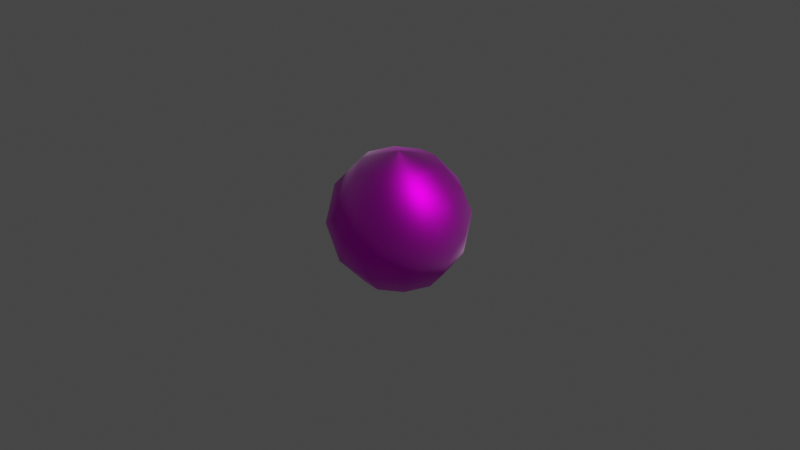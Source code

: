 # Source: LightParticleMesh.blend  (saved by Blender 3.6.13; exported with 4.5.12 LTS)
import bpy
from mathutils import Matrix  # noqa: F401  (used for matrix-valued properties, if any)

bpy.ops.wm.read_factory_settings(use_empty=True)
scene = bpy.context.scene
scene.name = 'Scene'

# ---- collections
col_collection = bpy.data.collections.new('Collection'); scene.collection.children.link(col_collection)

# ---- images (referenced by path relative to the original .blend; pixels are not part of the script)
import os
ASSET_DIR = os.environ.get("B2B_ASSET_DIR", "")  # directory of the original .blend (textures are referenced by path, not embedded)
HERE = os.path.dirname(os.path.abspath(__file__))  # packed textures are extracted next to this script under _unpacked/

def load_image(name, relpath, width, height, colorspace="sRGB"):
    """Load a texture the original file referenced (path relative to the .blend, or extracted next to this script)."""
    p = next((c for c in (os.path.join(HERE, relpath), os.path.join(ASSET_DIR, relpath)) if relpath and os.path.exists(c)), "")
    if p:
        img = bpy.data.images.load(p, check_existing=True)
        img.name = name
    else:  # same state as the original file: an image datablock whose file is absent (Cycles renders it pink)
        img = bpy.data.images.new(name, width, height)
        img.source = "FILE"
        img.filepath = "//" + (relpath or name)
    img.colorspace_settings.name = colorspace
    return img
img_icosphere_base_color = load_image('Icosphere Base Color', 'missing.png', 1024, 1024, 'sRGB')

# ---- materials (node trees are filled in below, after node groups)
mat_material_001 = bpy.data.materials.new('Material.001')
mat_material_001.use_transparent_shadow = False

# ---- material node trees
mat_material_001.use_nodes = True; mat_material_001.node_tree.nodes.clear()
_N = mat_material_001.node_tree.nodes; _L = mat_material_001.node_tree.links
n0 = _N.new('ShaderNodeBsdfPrincipled'); n0.name = 'Principled BSDF'; n0.location = (10, 300)
n0.distribution = 'GGX'
n0.subsurface_method = 'RANDOM_WALK_SKIN'
n0.inputs[1].default_value = 1.0
n0.inputs[3].default_value = 0.05
n0.inputs[12].default_value = 0.5227
n0.inputs[13].default_value = 1.0
n0.inputs[15].default_value = 0.3773
n0.inputs[16].default_value = 0.3
n0.inputs[18].default_value = 0.2136
n0.inputs[20].default_value = 0.5573
n0.inputs[24].default_value = 0.2
n0.inputs[27].default_value = (0.0, 0.0, 0.0, 1.0)
n0.inputs[28].default_value = 1.0
n1 = _N.new('ShaderNodeOutputMaterial'); n1.name = 'Material Output'; n1.location = (300, 300)
n2 = _N.new('ShaderNodeTexImage'); n2.name = 'Image Texture'; n2.location = (-280, 280)
n2.image = img_icosphere_base_color
n3 = _N.new('ShaderNodeMix'); n3.name = 'Mix'; n3.location = (-260, 180)
n3.data_type = 'RGBA'
n3.inputs[0].default_value = 1.0
n3.inputs[7].default_value = (1.0, 1.0, 1.0, 1.0)
n4 = _N.new('ShaderNodeMix'); n4.name = 'Mix.001'; n4.location = (-160, 180)
n4.data_type = 'RGBA'
n4.inputs[0].default_value = 0.8136
n4.inputs[6].default_value = (1.0, 1.0, 1.0, 1.0)
_L.new(n0.outputs[0], n1.inputs[0])
_L.new(n2.outputs[0], n0.inputs[0])
_L.new(n2.outputs[0], n3.inputs[6])
_L.new(n3.outputs[2], n4.inputs[7])
_L.new(n4.outputs[2], n0.inputs[14])
n1.is_active_output = True

# ---- world
world_world = bpy.data.worlds.new('World'); scene.world = world_world
world_world.use_nodes = True; world_world.node_tree.nodes.clear()
_N = world_world.node_tree.nodes; _L = world_world.node_tree.links
n0 = _N.new('ShaderNodeOutputWorld'); n0.name = 'World Output'; n0.location = (300, 300)
n1 = _N.new('ShaderNodeBackground'); n1.name = 'Background'; n1.location = (10, 300)
n1.inputs[0].default_value = (0.05088, 0.05088, 0.05088, 1.0)
_L.new(n1.outputs[0], n0.inputs[0])
n0.is_active_output = True
world_world.color = (0.05088, 0.05088, 0.05088)
world_world.use_sun_shadow = False
world_world.sun_shadow_jitter_overblur = 0.0

# ---- cameras
cam_camera = bpy.data.cameras.new('Camera')
cam_camera.clip_end = 100.0
cam_camera.ortho_scale = 7.314

# ---- lights
light_light = bpy.data.lights.new('Light', 'POINT')
light_light.transmission_factor = 0.0
light_light.energy = 1000.0
light_light.shadow_soft_size = 0.1
light_light.shadow_maximum_resolution = 0.006
light_light.use_absolute_resolution = True

# ---- meshes
me_icosphere = bpy.data.meshes.new('Icosphere')
me_icosphere.from_pydata([(4.917e-07, 1.49e-08, -0.742), (0.5369, -0.3901, -0.3318), (-0.2051, -0.6312, -0.3318), (-0.6637, 1.49e-08, -0.3318), (-0.2051, 0.6312, -0.3318), (0.5369, 0.3901, -0.3318), (0.2051, -0.6312, 0.3318), (-0.5369, -0.3901, 0.3318), (-0.5369, 0.3901, 0.3318), (0.2051, 0.6312, 0.3318), (0.6637, -7.451e-09, 0.3318), (-5.066e-07, 0.0, 0.742), (-0.121, -0.3724, -0.6335), (0.3168, -0.2301, -0.6335), (0.1958, -0.6025, -0.3915), (0.6335, 1.397e-09, -0.3915), (0.3168, 0.2301, -0.6335), (-0.3915, -4.657e-09, -0.6335), (-0.5125, -0.3724, -0.3915), (-0.121, 0.3724, -0.6335), (-0.5125, 0.3724, -0.3915), (0.1958, 0.6025, -0.3915), (0.7083, -0.2301, -4.61e-08), (0.7083, 0.2301, -4.168e-08), (3.492e-09, -0.7448, 2.794e-09), (0.4378, -0.6025, -1.059e-08), (-0.7083, -0.2301, 4.331e-08), (-0.4378, -0.6025, 9.313e-09), (-0.4378, 0.6025, 5.588e-09), (-0.7083, 0.2301, 4.098e-08), (0.4378, 0.6025, -1.304e-08), (4.657e-10, 0.7448, 1.979e-09), (0.5125, -0.3724, 0.3915), (-0.1958, -0.6025, 0.3915), (-0.6335, -1.397e-09, 0.3915), (-0.1958, 0.6025, 0.3915), (0.5125, 0.3724, 0.3915), (0.121, -0.3724, 0.6335), (0.3915, -4.657e-09, 0.6335), (-0.3168, -0.2301, 0.6335), (-0.3168, 0.2301, 0.6335), (0.121, 0.3724, 0.6335), (0.1409, -0.4336, -0.5968), (0.4559, 7.683e-09, -0.5968), (-0.3689, -0.268, -0.5968), (-0.3689, 0.268, -0.5968), (0.1409, 0.4336, -0.5968), (0.7377, 1.118e-08, -0.1409), (0.228, -0.7016, -0.1409), (-0.5968, -0.4336, -0.1409), (-0.5968, 0.4336, -0.1409), (0.228, 0.7016, -0.1409), (0.5968, -0.4336, 0.1409), (-0.228, -0.7016, 0.1409), (-0.7377, 7.683e-09, 0.1409), (-0.228, 0.7016, 0.1409), (0.5968, 0.4336, 0.1409), (0.3689, -0.268, 0.5968), (-0.1409, -0.4336, 0.5968), (-0.4559, -1.118e-08, 0.5968), (-0.1409, 0.4336, 0.5968), (0.3689, 0.268, 0.5968)], [], [(0, 13, 42, 12), (1, 14, 42, 13), (2, 12, 42, 14), (1, 13, 43, 15), (0, 16, 43, 13), (5, 15, 43, 16), (0, 12, 44, 17), (2, 18, 44, 12), (3, 17, 44, 18), (0, 17, 45, 19), (3, 20, 45, 17), (4, 19, 45, 20), (0, 19, 46, 16), (4, 21, 46, 19), (5, 16, 46, 21), (1, 15, 47, 22), (5, 23, 47, 15), (10, 22, 47, 23), (2, 14, 48, 24), (1, 25, 48, 14), (6, 24, 48, 25), (3, 18, 49, 26), (2, 27, 49, 18), (7, 26, 49, 27), (4, 20, 50, 28), (3, 29, 50, 20), (8, 28, 50, 29), (5, 21, 51, 30), (4, 31, 51, 21), (9, 30, 51, 31), (1, 22, 52, 25), (10, 32, 52, 22), (6, 25, 52, 32), (2, 24, 53, 27), (6, 33, 53, 24), (7, 27, 53, 33), (3, 26, 54, 29), (7, 34, 54, 26), (8, 29, 54, 34), (4, 28, 55, 31), (8, 35, 55, 28), (9, 31, 55, 35), (5, 30, 56, 23), (9, 36, 56, 30), (10, 23, 56, 36), (6, 32, 57, 37), (10, 38, 57, 32), (11, 37, 57, 38), (7, 33, 58, 39), (6, 37, 58, 33), (11, 39, 58, 37), (8, 34, 59, 40), (7, 39, 59, 34), (11, 40, 59, 39), (9, 35, 60, 41), (8, 40, 60, 35), (11, 41, 60, 40), (10, 36, 61, 38), (9, 41, 61, 36), (11, 38, 61, 41)])
me_icosphere.polygons.foreach_set('use_smooth', [True] * 60)
_uv = me_icosphere.uv_layers.new(name='UVMap')
_uv.uv.foreach_set('vector', [0.1818, 0.0, 0.2273, 0.07873, 0.1818, 0.105, 0.1364, 0.07873, 0.2727, 0.1575, 0.1818, 0.1575, 0.1818, 0.105, 0.2273, 0.07873, 0.09091, 0.1575, 0.1364, 0.07873, 0.1818, 0.105, 0.1818, 0.1575, 0.2727, 0.1575, 0.3182, 0.07873, 0.3636, 0.105, 0.3636, 0.1575, 0.3636, 0.0, 0.4091, 0.07873, 0.3636, 0.105, 0.3182, 0.07873, 0.4545, 0.1575, 0.3636, 0.1575, 0.3636, 0.105, 0.4091, 0.07873, 0.9091, 0.0, 0.9545, 0.07873, 0.9091, 0.105, 0.8636, 0.07873, 1.0, 0.1575, 0.9091, 0.1575, 0.9091, 0.105, 0.9545, 0.07873, 0.8182, 0.1575, 0.8636, 0.07873, 0.9091, 0.105, 0.9091, 0.1575, 0.7273, 0.0, 0.7727, 0.07873, 0.7273, 0.105, 0.6818, 0.07873, 0.8182, 0.1575, 0.7273, 0.1575, 0.7273, 0.105, 0.7727, 0.07873, 0.6364, 0.1575, 0.6818, 0.07873, 0.7273, 0.105, 0.7273, 0.1575, 0.5455, 0.0, 0.5909, 0.07873, 0.5455, 0.105, 0.5, 0.07873, 0.6364, 0.1575, 0.5455, 0.1575, 0.5455, 0.105, 0.5909, 0.07873, 0.4545, 0.1575, 0.5, 0.07873, 0.5455, 0.105, 0.5455, 0.1575, 0.2727, 0.1575, 0.3636, 0.1575, 0.3636, 0.2099, 0.3182, 0.2362, 0.4545, 0.1575, 0.4091, 0.2362, 0.3636, 0.2099, 0.3636, 0.1575, 0.3636, 0.3149, 0.3182, 0.2362, 0.3636, 0.2099, 0.4091, 0.2362, 0.09091, 0.1575, 0.1818, 0.1575, 0.1818, 0.2099, 0.1364, 0.2362, 0.2727, 0.1575, 0.2273, 0.2362, 0.1818, 0.2099, 0.1818, 0.1575, 0.1818, 0.3149, 0.1364, 0.2362, 0.1818, 0.2099, 0.2273, 0.2362, 0.8182, 0.1575, 0.9091, 0.1575, 0.9091, 0.2099, 0.8636, 0.2362, 1.0, 0.1575, 0.9545, 0.2362, 0.9091, 0.2099, 0.9091, 0.1575, 0.9091, 0.3149, 0.8636, 0.2362, 0.9091, 0.2099, 0.9545, 0.2362, 0.6364, 0.1575, 0.7273, 0.1575, 0.7273, 0.2099, 0.6818, 0.2362, 0.8182, 0.1575, 0.7727, 0.2362, 0.7273, 0.2099, 0.7273, 0.1575, 0.7273, 0.3149, 0.6818, 0.2362, 0.7273, 0.2099, 0.7727, 0.2362, 0.4545, 0.1575, 0.5455, 0.1575, 0.5455, 0.2099, 0.5, 0.2362, 0.6364, 0.1575, 0.5909, 0.2362, 0.5455, 0.2099, 0.5455, 0.1575, 0.5455, 0.3149, 0.5, 0.2362, 0.5455, 0.2099, 0.5909, 0.2362, 0.2727, 0.1575, 0.3182, 0.2362, 0.2727, 0.2624, 0.2273, 0.2362, 0.3636, 0.3149, 0.2727, 0.3149, 0.2727, 0.2624, 0.3182, 0.2362, 0.1818, 0.3149, 0.2273, 0.2362, 0.2727, 0.2624, 0.2727, 0.3149, 0.09091, 0.1575, 0.1364, 0.2362, 0.09091, 0.2624, 0.04546, 0.2362, 0.1818, 0.3149, 0.09091, 0.3149, 0.09091, 0.2624, 0.1364, 0.2362, 0.0, 0.3149, 0.04546, 0.2362, 0.09091, 0.2624, 0.09091, 0.3149, 0.8182, 0.1575, 0.8636, 0.2362, 0.8182, 0.2624, 0.7727, 0.2362, 0.9091, 0.3149, 0.8182, 0.3149, 0.8182, 0.2624, 0.8636, 0.2362, 0.7273, 0.3149, 0.7727, 0.2362, 0.8182, 0.2624, 0.8182, 0.3149, 0.6364, 0.1575, 0.6818, 0.2362, 0.6364, 0.2624, 0.5909, 0.2362, 0.7273, 0.3149, 0.6364, 0.3149, 0.6364, 0.2624, 0.6818, 0.2362, 0.5455, 0.3149, 0.5909, 0.2362, 0.6364, 0.2624, 0.6364, 0.3149, 0.4545, 0.1575, 0.5, 0.2362, 0.4545, 0.2624, 0.4091, 0.2362, 0.5455, 0.3149, 0.4545, 0.3149, 0.4545, 0.2624, 0.5, 0.2362, 0.3636, 0.3149, 0.4091, 0.2362, 0.4545, 0.2624, 0.4545, 0.3149, 0.1818, 0.3149, 0.2727, 0.3149, 0.2727, 0.3674, 0.2273, 0.3937, 0.3636, 0.3149, 0.3182, 0.3937, 0.2727, 0.3674, 0.2727, 0.3149, 0.2727, 0.4724, 0.2273, 0.3937, 0.2727, 0.3674, 0.3182, 0.3937, 0.0, 0.3149, 0.09091, 0.3149, 0.09091, 0.3674, 0.04546, 0.3937, 0.1818, 0.3149, 0.1364, 0.3937, 0.09091, 0.3674, 0.09091, 0.3149, 0.09091, 0.4724, 0.04546, 0.3937, 0.09091, 0.3674, 0.1364, 0.3937, 0.7273, 0.3149, 0.8182, 0.3149, 0.8182, 0.3674, 0.7727, 0.3937, 0.9091, 0.3149, 0.8636, 0.3937, 0.8182, 0.3674, 0.8182, 0.3149, 0.8182, 0.4724, 0.7727, 0.3937, 0.8182, 0.3674, 0.8636, 0.3937, 0.5455, 0.3149, 0.6364, 0.3149, 0.6364, 0.3674, 0.5909, 0.3937, 0.7273, 0.3149, 0.6818, 0.3937, 0.6364, 0.3674, 0.6364, 0.3149, 0.6364, 0.4724, 0.5909, 0.3937, 0.6364, 0.3674, 0.6818, 0.3937, 0.3636, 0.3149, 0.4545, 0.3149, 0.4545, 0.3674, 0.4091, 0.3937, 0.5455, 0.3149, 0.5, 0.3937, 0.4545, 0.3674, 0.4545, 0.3149, 0.4545, 0.4724, 0.4091, 0.3937, 0.4545, 0.3674, 0.5, 0.3937])
me_icosphere.materials.append(mat_material_001)
me_icosphere.update()

# ---- objects
ob_light = bpy.data.objects.new('Light', light_light)
ob_camera = bpy.data.objects.new('Camera', cam_camera)
ob_icosphere = bpy.data.objects.new('Icosphere', me_icosphere)

# ---- transforms, parenting, visibility, modifiers, constraints
ob_light.location = (4.076, 1.005, 5.904)
ob_light.rotation_euler = (0.6503, 0.05522, 1.866)
ob_light.lock_rotations_4d = False
ob_light.empty_display_type = 'ARROWS'
ob_light.color = (0.0, 0.0, 0.0, 0.0)
ob_light.lineart.crease_threshold = 0.0
ob_camera.location = (7.359, -6.926, 4.958)
ob_camera.rotation_euler = (1.109, 0.0, 0.8149)
ob_camera.lock_rotations_4d = False
ob_camera.empty_display_type = 'ARROWS'
ob_camera.color = (0.0, 0.0, 0.0, 0.0)
ob_camera.display_type = 'WIRE'
ob_camera.lineart.crease_threshold = 0.0
ob_icosphere.location = (0.0, 0.0, 0.0)

# ---- collection membership
col_collection.objects.link(ob_light)
col_collection.objects.link(ob_camera)
col_collection.objects.link(ob_icosphere)

# ---- scene / render settings (as saved in the file)
scene.camera = ob_camera
scene.frame_start = 1; scene.frame_end = 250; scene.frame_set(1)
scene.render.engine = 'BLENDER_EEVEE_NEXT'
scene.cycles.sampling_pattern = 'TABULATED_SOBOL'
scene.view_settings.view_transform = 'Filmic'
bpy.context.view_layer.update()
